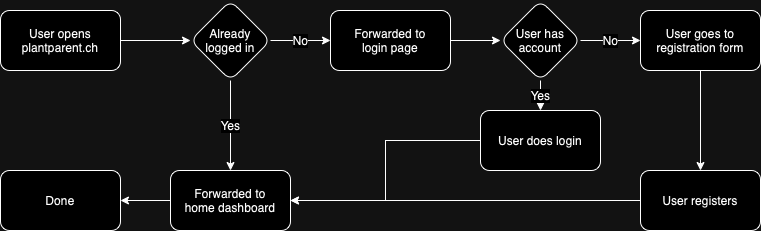

The diagram above was exported from draw.io. Its source (the exported page's mxGraphModel, read from the mxfile embedded in the PNG):
<mxGraphModel dx="1394" dy="1152" grid="1" gridSize="10" guides="1" tooltips="1" connect="1" arrows="1" fold="1" page="1" pageScale="1" pageWidth="827" pageHeight="1169" math="0" shadow="0">
  <root>
    <mxCell id="WIyWlLk6GJQsqaUBKTNV-0" />
    <mxCell id="WIyWlLk6GJQsqaUBKTNV-1" parent="WIyWlLk6GJQsqaUBKTNV-0" />
    <mxCell id="Ci2FS6AOaawv-r0ovGxm-10" value="" style="edgeStyle=orthogonalEdgeStyle;rounded=0;orthogonalLoop=1;jettySize=auto;html=1;fontFamily=Helvetica;fontSize=12;fontColor=default;" parent="WIyWlLk6GJQsqaUBKTNV-1" source="WIyWlLk6GJQsqaUBKTNV-3" target="Ci2FS6AOaawv-r0ovGxm-9" edge="1">
      <mxGeometry relative="1" as="geometry" />
    </mxCell>
    <mxCell id="WIyWlLk6GJQsqaUBKTNV-3" value="User opens plantparent.ch" style="rounded=1;whiteSpace=wrap;html=1;fontSize=12;glass=0;strokeWidth=1;shadow=0;" parent="WIyWlLk6GJQsqaUBKTNV-1" vertex="1">
      <mxGeometry x="10" y="20" width="120" height="60" as="geometry" />
    </mxCell>
    <mxCell id="Ci2FS6AOaawv-r0ovGxm-12" value="&lt;div&gt;No&lt;/div&gt;" style="edgeStyle=orthogonalEdgeStyle;rounded=0;orthogonalLoop=1;jettySize=auto;html=1;fontFamily=Helvetica;fontSize=12;fontColor=default;" parent="WIyWlLk6GJQsqaUBKTNV-1" source="Ci2FS6AOaawv-r0ovGxm-9" target="Ci2FS6AOaawv-r0ovGxm-11" edge="1">
      <mxGeometry relative="1" as="geometry" />
    </mxCell>
    <mxCell id="Ci2FS6AOaawv-r0ovGxm-14" value="Yes" style="edgeStyle=orthogonalEdgeStyle;rounded=0;orthogonalLoop=1;jettySize=auto;html=1;fontFamily=Helvetica;fontSize=12;fontColor=default;" parent="WIyWlLk6GJQsqaUBKTNV-1" source="Ci2FS6AOaawv-r0ovGxm-9" target="Ci2FS6AOaawv-r0ovGxm-13" edge="1">
      <mxGeometry relative="1" as="geometry" />
    </mxCell>
    <mxCell id="Ci2FS6AOaawv-r0ovGxm-9" value="Already&lt;br&gt;logged in" style="rhombus;whiteSpace=wrap;html=1;rounded=1;glass=0;strokeWidth=1;shadow=0;" parent="WIyWlLk6GJQsqaUBKTNV-1" vertex="1">
      <mxGeometry x="200" y="10" width="80" height="80" as="geometry" />
    </mxCell>
    <mxCell id="Ci2FS6AOaawv-r0ovGxm-16" value="" style="edgeStyle=orthogonalEdgeStyle;rounded=0;orthogonalLoop=1;jettySize=auto;html=1;fontFamily=Helvetica;fontSize=12;fontColor=default;" parent="WIyWlLk6GJQsqaUBKTNV-1" source="Ci2FS6AOaawv-r0ovGxm-11" target="Ci2FS6AOaawv-r0ovGxm-15" edge="1">
      <mxGeometry relative="1" as="geometry" />
    </mxCell>
    <mxCell id="Ci2FS6AOaawv-r0ovGxm-11" value="Forwarded to &lt;br&gt;login page" style="whiteSpace=wrap;html=1;rounded=1;glass=0;strokeWidth=1;shadow=0;" parent="WIyWlLk6GJQsqaUBKTNV-1" vertex="1">
      <mxGeometry x="340" y="20" width="120" height="60" as="geometry" />
    </mxCell>
    <mxCell id="Ci2FS6AOaawv-r0ovGxm-13" value="&lt;div&gt;Forwarded to &lt;br&gt;&lt;/div&gt;&lt;div&gt;home dashboard&lt;br&gt;&lt;/div&gt;" style="whiteSpace=wrap;html=1;rounded=1;glass=0;strokeWidth=1;shadow=0;" parent="WIyWlLk6GJQsqaUBKTNV-1" vertex="1">
      <mxGeometry x="180" y="180" width="120" height="60" as="geometry" />
    </mxCell>
    <mxCell id="Ci2FS6AOaawv-r0ovGxm-18" value="&lt;div&gt;No&lt;/div&gt;" style="edgeStyle=orthogonalEdgeStyle;rounded=0;orthogonalLoop=1;jettySize=auto;html=1;fontFamily=Helvetica;fontSize=12;fontColor=default;" parent="WIyWlLk6GJQsqaUBKTNV-1" source="Ci2FS6AOaawv-r0ovGxm-15" target="Ci2FS6AOaawv-r0ovGxm-17" edge="1">
      <mxGeometry relative="1" as="geometry" />
    </mxCell>
    <mxCell id="Ci2FS6AOaawv-r0ovGxm-20" value="Yes" style="edgeStyle=orthogonalEdgeStyle;rounded=0;orthogonalLoop=1;jettySize=auto;html=1;fontFamily=Helvetica;fontSize=12;fontColor=default;" parent="WIyWlLk6GJQsqaUBKTNV-1" source="Ci2FS6AOaawv-r0ovGxm-15" target="Ci2FS6AOaawv-r0ovGxm-19" edge="1">
      <mxGeometry relative="1" as="geometry" />
    </mxCell>
    <mxCell id="Ci2FS6AOaawv-r0ovGxm-15" value="User has &lt;br&gt;account" style="rhombus;whiteSpace=wrap;html=1;rounded=1;glass=0;strokeWidth=1;shadow=0;" parent="WIyWlLk6GJQsqaUBKTNV-1" vertex="1">
      <mxGeometry x="510" y="10" width="80" height="80" as="geometry" />
    </mxCell>
    <mxCell id="Ci2FS6AOaawv-r0ovGxm-23" value="" style="edgeStyle=orthogonalEdgeStyle;rounded=0;orthogonalLoop=1;jettySize=auto;html=1;fontFamily=Helvetica;fontSize=12;fontColor=default;" parent="WIyWlLk6GJQsqaUBKTNV-1" source="Ci2FS6AOaawv-r0ovGxm-17" target="Ci2FS6AOaawv-r0ovGxm-22" edge="1">
      <mxGeometry relative="1" as="geometry" />
    </mxCell>
    <mxCell id="Ci2FS6AOaawv-r0ovGxm-17" value="User goes to &lt;br&gt;registration form" style="whiteSpace=wrap;html=1;rounded=1;glass=0;strokeWidth=1;shadow=0;" parent="WIyWlLk6GJQsqaUBKTNV-1" vertex="1">
      <mxGeometry x="650" y="20" width="120" height="60" as="geometry" />
    </mxCell>
    <mxCell id="Ci2FS6AOaawv-r0ovGxm-21" style="edgeStyle=orthogonalEdgeStyle;rounded=0;orthogonalLoop=1;jettySize=auto;html=1;fontFamily=Helvetica;fontSize=12;fontColor=default;" parent="WIyWlLk6GJQsqaUBKTNV-1" source="Ci2FS6AOaawv-r0ovGxm-19" target="Ci2FS6AOaawv-r0ovGxm-13" edge="1">
      <mxGeometry relative="1" as="geometry" />
    </mxCell>
    <mxCell id="Ci2FS6AOaawv-r0ovGxm-19" value="User does login" style="whiteSpace=wrap;html=1;rounded=1;glass=0;strokeWidth=1;shadow=0;" parent="WIyWlLk6GJQsqaUBKTNV-1" vertex="1">
      <mxGeometry x="490" y="120" width="120" height="60" as="geometry" />
    </mxCell>
    <mxCell id="Ci2FS6AOaawv-r0ovGxm-24" style="edgeStyle=orthogonalEdgeStyle;rounded=0;orthogonalLoop=1;jettySize=auto;html=1;fontFamily=Helvetica;fontSize=12;fontColor=default;" parent="WIyWlLk6GJQsqaUBKTNV-1" source="Ci2FS6AOaawv-r0ovGxm-22" target="Ci2FS6AOaawv-r0ovGxm-13" edge="1">
      <mxGeometry relative="1" as="geometry" />
    </mxCell>
    <mxCell id="Ci2FS6AOaawv-r0ovGxm-22" value="User registers" style="whiteSpace=wrap;html=1;rounded=1;glass=0;strokeWidth=1;shadow=0;" parent="WIyWlLk6GJQsqaUBKTNV-1" vertex="1">
      <mxGeometry x="650" y="180" width="120" height="60" as="geometry" />
    </mxCell>
    <mxCell id="Ee61146zhn9hyIyWsGTc-32" value="Done" style="whiteSpace=wrap;html=1;rounded=1;glass=0;strokeWidth=1;shadow=0;" vertex="1" parent="WIyWlLk6GJQsqaUBKTNV-1">
      <mxGeometry x="10" y="180" width="120" height="60" as="geometry" />
    </mxCell>
    <mxCell id="Ee61146zhn9hyIyWsGTc-33" value="" style="edgeStyle=orthogonalEdgeStyle;rounded=0;orthogonalLoop=1;jettySize=auto;html=1;fontFamily=Helvetica;fontSize=12;fontColor=default;" edge="1" parent="WIyWlLk6GJQsqaUBKTNV-1" source="Ci2FS6AOaawv-r0ovGxm-13" target="Ee61146zhn9hyIyWsGTc-32">
      <mxGeometry relative="1" as="geometry">
        <mxPoint x="120" y="140" as="sourcePoint" />
        <mxPoint x="190" y="140" as="targetPoint" />
      </mxGeometry>
    </mxCell>
  </root>
</mxGraphModel>